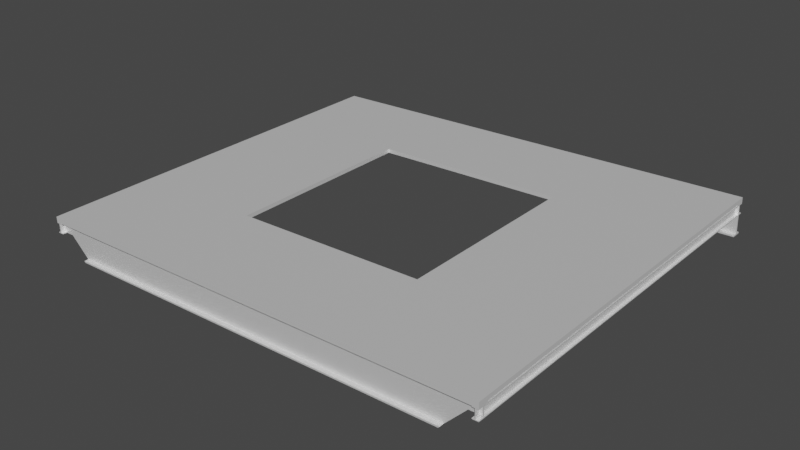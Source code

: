 # Source: PlataformaRodado.blend  (saved by Blender 2.93.20; exported with 4.5.12 LTS)
import bpy
from mathutils import Matrix  # noqa: F401  (used for matrix-valued properties, if any)

bpy.ops.wm.read_factory_settings(use_empty=True)
scene = bpy.context.scene
scene.name = 'Scene'

# ---- collections
col_plataformarodado = bpy.data.collections.new('PlataformaRodado'); scene.collection.children.link(col_plataformarodado)

# ---- images (referenced by path relative to the original .blend; pixels are not part of the script)
import os
ASSET_DIR = os.environ.get("B2B_ASSET_DIR", "")  # directory of the original .blend (textures are referenced by path, not embedded)
HERE = os.path.dirname(os.path.abspath(__file__))  # packed textures are extracted next to this script under _unpacked/

def load_image(name, relpath, width, height, colorspace="sRGB"):
    """Load a texture the original file referenced (path relative to the .blend, or extracted next to this script)."""
    p = next((c for c in (os.path.join(HERE, relpath), os.path.join(ASSET_DIR, relpath)) if relpath and os.path.exists(c)), "")
    if p:
        img = bpy.data.images.load(p, check_existing=True)
        img.name = name
    else:  # same state as the original file: an image datablock whose file is absent (Cycles renders it pink)
        img = bpy.data.images.new(name, width, height)
        img.source = "FILE"
        img.filepath = "//" + (relpath or name)
    img.colorspace_settings.name = colorspace
    return img
img_materiales_file8_001 = load_image('materiales:file8.001', '63_rusty dirty metal PBR texture-seamless.jpg', 1024, 1024, 'sRGB')

# ---- materials (node trees are filled in below, after node groups)
mat_materiales_t_metal_vigas_001 = bpy.data.materials.new('materiales:t_metal_vigas.001')
mat_materiales_t_metal_vigas_001.use_transparent_shadow = False
mat_materiales_t_metal_vigas_001.diffuse_color = (1.0, 1.0, 1.0, 1.0)
mat_materiales_t_metal_vigas_001.roughness = 0.5528
mat_materiales_t_metal_vigas_001.specular_intensity = 1.0
mat_materiales_t_metal_vigas_001.metallic = 0.5

# ---- material node trees
mat_materiales_t_metal_vigas_001.use_nodes = True; mat_materiales_t_metal_vigas_001.node_tree.nodes.clear()
_N = mat_materiales_t_metal_vigas_001.node_tree.nodes; _L = mat_materiales_t_metal_vigas_001.node_tree.links
n0 = _N.new('ShaderNodeNormalMap'); n0.name = 'Normal Map'; n0.location = (-300, -300)
n0.label = 'Normal/Map'
n1 = _N.new('ShaderNodeTexCoord'); n1.name = 'Texture Coordinate'; n1.location = (-1500, 300)
n1.label = 'Texture Coords'
n2 = _N.new('ShaderNodeTexImage'); n2.name = 'Image Texture'; n2.location = (-597, 546)
n2.image = img_materiales_file8_001
n3 = _N.new('ShaderNodeMapping'); n3.name = 'Mapping'; n3.location = (-897, 546)
n3.vector_type = 'TEXTURE'
n3.inputs[1].default_value = (0.6591, -0.189, 0.0)
n3.inputs[2].default_value = (-0.0, -0.0, -58.0)
n4 = _N.new('ShaderNodeOutputMaterial'); n4.name = 'Material Output'; n4.location = (300, 300)
n5 = _N.new('ShaderNodeBsdfPrincipled'); n5.name = 'Principled BSDF'; n5.location = (10, 300)
n5.distribution = 'GGX'
n5.subsurface_method = 'BURLEY'
n5.inputs[0].default_value = (1.0, 1.0, 1.0, 1.0)
n5.inputs[1].default_value = 0.5
n5.inputs[2].default_value = 0.5528
n5.inputs[3].default_value = 1.45
n5.inputs[13].default_value = 1.0
n5.inputs[27].default_value = (0.0, 0.0, 0.0, 1.0)
n5.inputs[28].default_value = 1.0
_L.new(n5.outputs[0], n4.inputs[0])
_L.new(n0.outputs[0], n5.inputs[5])
_L.new(n3.outputs[0], n2.inputs[0])
_L.new(n1.outputs[2], n3.inputs[0])
n4.is_active_output = True

# ---- world
world_world = bpy.data.worlds.new('World'); scene.world = world_world
world_world.use_nodes = True; world_world.node_tree.nodes.clear()
_N = world_world.node_tree.nodes; _L = world_world.node_tree.links
n0 = _N.new('ShaderNodeOutputWorld'); n0.name = 'World Output'; n0.location = (300, 300)
n1 = _N.new('ShaderNodeBackground'); n1.name = 'Background'; n1.location = (10, 300)
n1.inputs[0].default_value = (0.05088, 0.05088, 0.05088, 1.0)
_L.new(n1.outputs[0], n0.inputs[0])
n0.is_active_output = True
world_world.color = (0.05088, 0.05088, 0.05088)
world_world.use_sun_shadow = False
world_world.sun_shadow_jitter_overblur = 0.0

# ---- meshes
me_mesh_460 = bpy.data.meshes.new('Mesh.460')
me_mesh_460.from_pydata([(571.3, 40.87, 466.8), (571.4, 38.87, 466.8), (577.9, 39.09, 466.8), (578.6, 16.7, 466.8), (572.2, 16.48, 466.8), (572.2, 14.48, 466.8), (587.2, 14.98, 466.8), (587.1, 16.98, 466.8), (580.6, 16.77, 466.8), (579.9, 39.15, 466.8), (586.4, 39.37, 466.8), (586.3, 41.37, 466.8), (571.3, 40.87, -535.7), (586.3, 41.37, -535.7), (586.4, 39.37, -535.7), (579.9, 39.15, -535.7), (580.6, 16.77, -535.7), (587.1, 16.98, -535.7), (587.2, 14.98, -535.7), (572.2, 14.48, -535.7), (572.2, 16.48, -535.7), (578.6, 16.7, -535.7), (577.9, 39.09, -535.7), (571.4, 38.87, -535.7), (-573.0, 2.728, 466.8), (-588.0, 2.228, 466.8), (-587.9, 0.2291, 466.8), (-581.5, 0.4457, 466.8), (-580.7, -21.94, 466.8), (-587.2, -22.16, 466.8), (-587.1, -24.16, 466.8), (-572.1, -23.66, 466.8), (-572.2, -21.66, 466.8), (-578.7, -21.88, 466.8), (-579.5, 0.5123, 466.8), (-573.0, 0.7289, 466.8), (-573.0, 2.728, -535.7), (-573.0, 0.7289, -535.7), (-579.5, 0.5125, -535.7), (-578.7, -21.88, -535.7), (-572.2, -21.66, -535.7), (-572.1, -23.66, -535.7), (-587.1, -24.16, -535.7), (-587.2, -22.16, -535.7), (-580.7, -21.94, -535.7), (-581.5, 0.4458, -535.7), (-587.9, 0.2292, -535.7), (-588.0, 2.228, -535.7), (586.2, 44.97, -535.7), (586.2, 44.97, -510.7), (586.3, 41.37, -510.7), (586.3, 41.37, -521.4), (588.8, -31.39, -521.4), (588.8, -31.39, -510.7), (588.9, -34.99, -510.7), (588.9, -34.99, -535.7), (588.8, -31.39, -535.7), (588.8, -31.39, -525.0), (586.3, 41.37, -525.0), (-588.1, 5.826, -535.7), (-588.0, 2.228, -525.0), (-585.6, -70.53, -525.0), (-585.6, -70.53, -535.7), (-585.5, -74.13, -535.7), (-585.5, -74.13, -510.7), (-585.6, -70.53, -510.7), (-585.6, -70.53, -521.4), (-588.0, 2.228, -521.4), (-588.0, 2.228, -510.7), (-588.1, 5.826, -510.7), (-588.5, 15.82, -535.7), (-588.5, 15.82, 466.8), (585.9, 54.96, 466.8), (585.9, 54.96, -535.7), (243.6, 43.55, -285.7), (243.6, 43.55, 204.3), (-246.2, 27.23, 204.3), (-246.2, 27.23, -285.7), (586.2, 44.97, 466.8), (-588.1, 5.826, 466.8), (243.9, 33.56, -285.7), (-245.8, 17.24, -285.7), (-245.8, 17.24, 204.3), (243.9, 33.56, 204.3), (586.3, 41.37, 456.1), (587.0, 21.38, 456.1), (587.0, 21.38, 452.5), (586.3, 41.37, 452.5), (586.3, 41.37, 441.8), (586.2, 44.97, 441.8), (-588.1, 5.826, 441.8), (-588.0, 2.228, 441.8), (-588.0, 2.228, 452.5), (-587.1, -24.16, 452.5), (-587.1, -24.16, 456.1), (-588.0, 2.228, 456.1), (-550.8, -22.94, 456.1), (-502.8, -67.77, 456.1), (506.0, -34.15, 456.1), (557.0, 20.38, 456.1), (-502.8, -67.77, 466.8), (506.0, -34.15, 466.8), (-499.1, -71.25, 466.8), (502.5, -37.87, 466.8), (-499.1, -71.25, 441.8), (502.5, -37.87, 441.8), (-502.8, -67.77, 441.8), (506.0, -34.15, 441.8), (-502.8, -67.77, 452.5), (506.0, -34.15, 452.5), (557.0, 20.38, 452.5), (-550.8, -22.94, 452.5)], [], [(99, 110, 86, 85), (47, 59, 48, 13), (78, 48, 73, 72), (100, 102, 103, 101), (14, 13, 11, 10), (69, 68, 50, 49), (57, 58, 13, 48, 49, 50, 51, 52, 53, 54, 55, 56), (66, 65, 53, 52), (47, 46, 26, 25), (46, 45, 27, 26), (79, 78, 72, 71), (21, 20, 4, 3), (43, 42, 30, 29), (40, 39, 33, 32), (104, 106, 107, 105), (20, 19, 5, 4), (97, 100, 101, 98), (65, 64, 54, 53), (59, 69, 49, 48), (64, 63, 55, 54), (16, 15, 9, 8), (16, 17, 18, 19, 20, 21, 22, 23, 12, 13, 14, 15), (17, 16, 8, 7), (83, 82, 76, 75), (18, 17, 7, 6), (44, 43, 29, 28), (8, 9, 10, 11, 0, 1, 2, 3, 4, 5, 6, 7), (15, 14, 10, 9), (22, 21, 3, 2), (39, 38, 34, 33), (37, 36, 24, 35), (86, 87, 88, 89, 78, 11, 84, 85), (102, 104, 105, 103), (92, 91, 88, 87), (93, 111, 96, 94), (63, 62, 56, 55), (61, 60, 58, 57), (12, 23, 1, 0), (67, 66, 52, 51), (75, 72, 73, 70, 71, 76, 77, 74), (60, 47, 13, 58), (44, 45, 46, 47, 36, 37, 38, 39, 40, 41, 42, 43), (36, 47, 25, 24), (19, 18, 6, 5), (59, 81, 82, 83, 48, 78, 79), (80, 81, 59, 48, 83), (42, 41, 31, 30), (59, 79, 71, 70), (48, 59, 70, 73), (45, 44, 28, 27), (82, 81, 77, 76), (81, 80, 74, 77), (72, 75, 76, 71), (41, 40, 32, 31), (84, 95, 94, 96, 97, 98, 99, 85), (92, 93, 94, 95, 25, 79, 90, 91), (38, 37, 35, 34), (79, 25, 11, 78), (111, 93, 92, 87, 86, 110, 109, 108), (90, 79, 78, 89), (23, 22, 2, 1), (25, 95, 84, 11), (33, 34, 35, 24, 25, 26, 27, 28, 29, 30, 31, 32), (106, 108, 109, 107), (80, 83, 75, 74), (68, 67, 51, 50), (91, 90, 89, 88), (111, 108, 106, 104, 102, 100, 97, 96), (13, 12, 0, 11), (66, 67, 68, 69, 59, 47, 60, 61, 62, 63, 64, 65), (109, 110, 99, 98, 101, 103, 105, 107), (62, 61, 57, 56)])
me_mesh_460.polygons.foreach_set('use_smooth', [True] * 72)
_k = set([(0, 1), (0, 11), (0, 12), (1, 2), (1, 23), (2, 3), (2, 22), (3, 4), (3, 21), (4, 5), (4, 20), (5, 6), (5, 19), (6, 7), (6, 18), (7, 8), (7, 17), (8, 9), (8, 16), (9, 10), (9, 15), (10, 11), (10, 14), (11, 13), (11, 25), (11, 78), (11, 84), (12, 13), (12, 23), (13, 14), (13, 47), (13, 48), (13, 58), (14, 15), (15, 16), (16, 17), (17, 18), (18, 19), (19, 20), (20, 21), (21, 22), (22, 23), (24, 25), (24, 35), (24, 36), (25, 26), (25, 47), (25, 79), (25, 95), (26, 27), (26, 46), (27, 28), (27, 45), (28, 29), (28, 44), (29, 30), (29, 43), (30, 31), (30, 42), (31, 32), (31, 41), (32, 33), (32, 40), (33, 34), (33, 39), (34, 35), (34, 38), (35, 37), (36, 37), (36, 47), (37, 38), (38, 39), (39, 40), (40, 41), (41, 42), (42, 43), (43, 44), (44, 45), (45, 46), (46, 47), (47, 59), (47, 60), (48, 49), (48, 59), (48, 73), (48, 78), (49, 50), (49, 69), (50, 51), (50, 68), (51, 52), (51, 67), (52, 53), (52, 66), (53, 54), (53, 65), (54, 55), (54, 64), (55, 56), (55, 63), (56, 57), (56, 62), (57, 58), (57, 61), (58, 60), (59, 69), (59, 70), (59, 79), (60, 61), (61, 62), (62, 63), (63, 64), (64, 65), (65, 66), (66, 67), (67, 68), (68, 69), (70, 71), (70, 73), (71, 72), (71, 79), (72, 73), (72, 78), (74, 75), (74, 77), (74, 80), (75, 76), (75, 83), (76, 77), (76, 82), (77, 81), (78, 79), (78, 89), (79, 90), (80, 81), (80, 83), (81, 82), (82, 83), (84, 85), (84, 95), (85, 86), (85, 99), (86, 87), (86, 110), (87, 88), (87, 92), (88, 89), (88, 91), (89, 90), (90, 91), (91, 92), (92, 93), (93, 94), (93, 111), (94, 95), (94, 96), (96, 97), (96, 111), (97, 98), (97, 100), (98, 99), (98, 101), (99, 110), (100, 101), (100, 102), (101, 103), (102, 103), (102, 104), (103, 105), (104, 105), (104, 106), (105, 107), (106, 107), (106, 108), (107, 109), (108, 109), (108, 111), (109, 110)])
me_mesh_460.attributes.new('sharp_edge', 'BOOLEAN', 'EDGE').data.foreach_set('value', [ (min(e.vertices), max(e.vertices)) in _k for e in me_mesh_460.edges])
_uv = me_mesh_460.uv_layers.new(name='UVChannel_1')
_uv.uv.foreach_set('vector', [0.351, 0.9843, 0.4692, 0.9843, 0.4692, 1.421e-14, 0.351, 1.421e-14, 38.55, 0.0, 38.55, 0.1181, -8.521e-17, 0.1181, 0.0, 0.0, 0.3281, 0.0, 0.3281, 32.89, 0.0, 32.89, 0.0, 0.0, 35.83, -6.93e-16, 35.72, 0.1181, 2.835, 0.1181, 2.717, 0.0, 32.89, 0.0, 32.89, 0.06562, 0.0, 0.06562, 0.0, 0.0, 38.55, 0.0, 38.55, 0.1181, 8.521e-17, 0.1181, 0.0, 0.0, -0.4692, 2.507, -0.4692, 0.1181, -0.8202, 0.1181, -0.8202, 0.0, 0.0, 0.0, 6.617e-24, 0.1181, -0.351, 0.1181, -0.351, 2.507, 1.323e-23, 2.507, -6.617e-24, 2.625, -0.8202, 2.625, -0.8202, 2.507, 38.55, 0.0, 38.55, 0.351, 4.776e-15, 0.351, 0.0, 0.0, 32.89, 0.0, 32.89, 0.06562, 0.0, 0.06562, 0.0, 0.0, 32.89, 0.0, 32.89, 0.2133, 0.0, 0.2133, 0.0, 0.0, 0.3281, 0.0, 0.3281, 38.55, 0.0, 38.55, 0.0, 0.0, 32.89, 0.0, 32.89, 0.2133, -4.607e-17, 0.2133, 0.0, 0.0, 32.89, 0.0, 32.89, 0.06562, 0.0, 0.06562, 0.0, 0.0, 32.89, 0.0, 32.89, 0.2133, 0.0, 0.2133, 0.0, 0.0, 35.72, -1.169e-15, 35.83, 0.1181, 2.717, 0.1181, 2.835, 0.0, 32.89, 0.0, 32.89, 0.06562, 0.0, 0.06562, 0.0, 0.0, 35.83, 2.469e-31, 35.83, 0.351, 2.717, 0.351, 2.717, 0.0, 38.55, 0.0, 38.55, 0.1181, 8.572e-17, 0.1181, 0.0, 0.0, 38.55, 0.0, 38.55, 0.8202, 1.663e-15, 0.8202, 0.0, 0.0, 38.55, 0.0, 38.55, 0.8202, -1.663e-15, 0.8202, 0.0, 0.0, 32.89, 0.0, 32.89, 0.7349, 0.0, 0.7349, 0.0, 0.0, -1.247, -0.2133, -1.247, -6.617e-24, -1.312, 0.0, -1.312, -0.4921, -1.247, -0.4921, -1.247, -0.2789, -0.5118, -0.2789, -0.5118, -0.4921, -0.4462, -0.4921, -0.4462, 0.0, -0.5118, -6.617e-24, -0.5118, -0.2133, 32.89, 0.0, 32.89, 0.2133, -4.607e-17, 0.2133, 0.0, 0.0, 0.3281, 0.0, 0.3281, 16.08, 0.0, 16.08, 0.0, 0.0, 32.89, 0.0, 32.89, 0.06562, 0.0, 0.06562, 0.0, 0.0, 32.89, 0.0, 32.89, 0.2133, 0.0, 0.2133, 0.0, 0.0, -1.247, -0.2133, -0.5118, -0.2133, -0.5118, -6.617e-24, -0.4462, 0.0, -0.4462, -0.4921, -0.5118, -0.4921, -0.5118, -0.2789, -1.247, -0.2789, -1.247, -0.4921, -1.312, -0.4921, -1.312, 0.0, -1.247, -6.617e-24, 32.89, 0.0, 32.89, 0.2133, 4.607e-17, 0.2133, 0.0, 0.0, 32.89, 0.0, 32.89, 0.7349, 0.0, 0.7349, 0.0, 0.0, 32.89, 0.0, 32.89, 0.7349, 0.0, 0.7349, 0.0, 0.0, 32.89, 0.0, 32.89, 0.06562, 0.0, 0.06562, 0.0, 0.0, -1.391, 0.4692, -2.048, 0.4692, -2.048, 0.8202, -2.166, 0.8202, -2.166, -1.947e-17, -2.048, -1.947e-17, -2.048, 0.351, -1.391, 0.351, 35.72, 2.651e-31, 35.72, 0.8202, 2.835, 0.8202, 2.835, 0.0, 38.55, 0.0, 38.55, 0.351, 6.446e-31, 0.351, 0.0, 0.0, 0.4692, 1.194, 0.4692, 0.0, 0.351, 3.553e-15, 0.351, 1.194, 38.55, 0.0, 38.55, 0.1181, -8.572e-17, 0.1181, 0.0, 0.0, 38.55, 3.155e-30, 38.55, 2.388, 5.372e-15, 2.388, 0.0, 0.0, 32.89, 0.0, 32.89, 0.06562, 0.0, 0.06562, 0.0, 0.0, 38.55, 0.0, 38.55, 2.388, -5.382e-15, 2.388, 0.0, 0.0, 24.28, 27.31, 32.89, 38.55, 1.563e-13, 38.55, 1.563e-13, 0.0, 32.89, 0.0, 24.28, 11.24, 8.202, 11.24, 8.202, 27.31, 38.55, 0.0, 38.55, 0.351, -4.776e-15, 0.351, 0.0, 0.0, -1.247, 0.2133, -0.5118, 0.2133, -0.5118, -2.718e-17, -0.4462, -2.718e-17, -0.4462, 0.4921, -0.5118, 0.4921, -0.5118, 0.2789, -1.247, 0.2789, -1.247, 0.4921, -1.312, 0.4921, -1.312, -4.713e-16, -1.247, -4.713e-16, 32.89, 0.0, 32.89, 0.4921, 0.0, 0.4921, 0.0, 0.0, 32.89, 0.0, 32.89, 0.4921, 5.08e-17, 0.4921, 0.0, 0.0, -1.563e-13, 0.0, -8.202, 11.24, -24.28, 11.24, -24.28, 27.31, -1.563e-13, 38.55, -32.89, 38.55, -32.89, 0.0, -8.202, 27.31, -8.202, 11.24, -1.563e-13, 0.0, -1.563e-13, 38.55, -24.28, 27.31, 32.89, 0.0, 32.89, 0.4921, 0.0, 0.4921, 0.0, 0.0, 0.3281, 0.0, 0.3281, 32.89, 0.0, 32.89, 0.0, 0.0, 0.3281, 0.0, 0.3281, 38.55, 0.0, 38.55, 0.0, 0.0, 32.89, 0.0, 32.89, 0.7349, 0.0, 0.7349, 0.0, 0.0, 0.3281, 0.0, 0.3281, 16.08, 0.0, 16.08, 0.0, 0.0, 0.3281, 0.0, 0.3281, 16.08, 0.0, 16.08, 0.0, 0.0, 32.89, 38.55, 24.28, 27.31, 24.28, 11.24, 32.89, 0.0, 32.89, 0.0, 32.89, 0.06562, 0.0, 0.06562, 0.0, 0.0, 1.323e-23, 1.654e-24, 38.55, -1.654e-24, 38.55, 0.8661, 37.36, 0.8661, 35.83, 2.388, 2.717, 2.388, 0.9843, 0.6562, 4.762e-16, 0.6562, 2.048, 0.4692, 1.181, 0.4692, 1.181, 0.351, 2.048, 0.351, 2.048, -1.947e-17, 2.166, -7.498e-17, 2.166, 0.8202, 2.048, 0.8202, 32.89, 0.0, 32.89, 0.2133, 0.0, 0.2133, 0.0, 0.0, 38.55, 0.0, 38.55, 0.1181, 8.572e-17, 0.1181, 0.0, 1.826e-31, 37.36, 1.522, 38.55, 1.522, 38.55, 2.388, -1.733e-15, 2.388, -1.257e-15, 1.732, 0.9843, 1.732, 2.717, 8.272e-25, 35.83, 2.489e-16, 38.55, 0.0, 38.55, 0.8202, -9.669e-31, 0.8202, 0.0, 0.0, 32.89, 0.0, 32.89, 0.2133, 4.607e-17, 0.2133, 0.0, 0.0, 38.55, 0.0, 38.55, 0.351, 3.223e-31, 0.351, 0.0, 0.0, -1.247, 0.2789, -0.5118, 0.2789, -0.5118, 0.4921, -0.4462, 0.4921, -0.4462, -2.718e-17, -0.5118, -2.718e-17, -0.5118, 0.2133, -1.247, 0.2133, -1.247, -4.713e-16, -1.312, -4.713e-16, -1.312, 0.4921, -1.247, 0.4921, 35.83, 4.938e-31, 35.83, 0.351, 2.717, 0.351, 2.717, 0.0, 0.3281, 0.0, 0.3281, 16.08, 0.0, 16.08, 0.0, 0.0, 38.55, 0.0, 38.55, 0.351, 2.329e-15, 0.351, 0.0, 0.0, 38.55, 0.0, 38.55, 0.1181, -8.572e-17, 0.1181, 0.0, 0.0, 0.4692, 2.32, 0.4692, 0.167, 0.8202, 0.167, 0.8202, 2.512e-15, 5.94e-15, 0.0, 5.551e-15, 0.167, 0.351, 0.167, 0.351, 2.32, 32.89, 0.0, 32.89, 0.4921, -5.08e-17, 0.4921, 0.0, 0.0, 0.351, 2.507, 0.351, 0.1181, 0.0, 0.1181, 0.0, 0.0, 0.8202, 0.0, 0.8202, 0.1181, 0.4692, 0.1181, 0.4692, 2.507, 0.8202, 2.507, 0.8202, 2.625, 1.323e-23, 2.625, 0.0, 2.507, 0.4692, 2.45, 0.4692, -3.14e-16, 0.351, -7.536e-15, 0.351, 2.45, 1.721e-15, 2.45, 2.109e-15, 2.617, 0.8202, 2.617, 0.8202, 2.45, 38.55, 0.0, 38.55, 0.351, -2.329e-15, 0.351, 0.0, 0.0])
me_mesh_460.materials.append(mat_materiales_t_metal_vigas_001)
me_mesh_460.use_remesh_fix_poles = True
me_mesh_460.use_remesh_preserve_attributes = False
me_mesh_460.update()
me_mesh_460.normals_split_custom_set([tuple(v) for v in zip(*[iter([0.03331, -0.9994, 0.0, 0.03331, -0.9994, 0.0, 0.03331, -0.9994, 0.0, 0.03331, -0.9994, 0.0, 1.731e-07, 0.0, -1.0, 1.731e-07, 0.0, -1.0, 1.731e-07, 0.0, -1.0, 1.731e-07, 0.0, -1.0, 0.9994, 0.03335, 2.093e-09, 0.9994, 0.03335, 2.093e-09, 0.9994, 0.03335, 2.093e-09, 0.9994, 0.03335, 2.093e-09, -6.742e-08, 0.0, 1.0, -6.742e-08, 0.0, 1.0, -6.742e-08, 0.0, 1.0, -6.742e-08, 0.0, 1.0, 0.9995, 0.03297, 2.492e-08, 0.9995, 0.03287, 1.958e-09, 0.9994, 0.03345, 2.022e-09, 0.9994, 0.03345, 2.022e-09, -1.01e-06, 3.389e-05, 1.0, -1.01e-06, 3.389e-05, 1.0, -1.01e-06, 3.389e-05, 1.0, -1.01e-06, 3.389e-05, 1.0, 0.9994, 0.03386, 3.177e-07, 0.9994, 0.03328, 3.177e-07, 0.9994, 0.03328, 3.177e-07, 0.9994, 0.03328, 3.177e-07, 0.9994, 0.03328, 3.177e-07, 0.9994, 0.03328, 3.177e-07, 0.9994, 0.03328, 3.177e-07, 0.9994, 0.03328, 3.177e-07, 0.9994, 0.03362, 8.782e-07, 0.9994, 0.03328, 3.177e-07, 0.9994, 0.03328, 3.177e-07, 0.9994, 0.03328, 3.177e-07, -0.03331, 0.9994, -5.593e-06, -0.03331, 0.9994, -5.593e-06, -0.03331, 0.9994, -5.593e-06, -0.03331, 0.9994, -5.593e-06, -0.9994, -0.03353, -4.043e-09, -0.9994, -0.0332, -4.043e-09, -0.9994, -0.0332, -4.043e-09, -0.9994, -0.0332, -4.043e-09, 0.03331, -0.9994, -1.217e-07, 0.03331, -0.9994, -1.217e-07, 0.03331, -0.9994, -1.217e-07, 0.03331, -0.9994, -1.217e-07, 0.0, 0.0, 1.0, 0.0, 0.0, 1.0, 0.0, 0.0, 1.0, 0.0, 0.0, 1.0, -0.03331, 0.9994, 1.218e-07, -0.03331, 0.9994, 1.218e-07, -0.03331, 0.9994, 1.218e-07, -0.03331, 0.9994, 1.218e-07, -0.9994, -0.03378, -4.102e-09, -0.9994, -0.03345, -4.102e-09, -0.9995, -0.03287, -4.102e-09, -0.9995, -0.03297, -2.705e-08, -0.03331, 0.9994, 6.088e-08, -0.03331, 0.9994, 6.088e-08, -0.03331, 0.9994, 6.088e-08, -0.03331, 0.9994, 6.088e-08, 2.023e-07, 0.0, -1.0, 2.023e-07, 0.0, -1.0, 2.023e-07, 0.0, -1.0, 2.023e-07, 0.0, -1.0, -0.9994, -0.03353, -4.043e-09, -0.9994, -0.0332, -4.043e-09, -0.9994, -0.0332, -4.043e-09, -0.9994, -0.0332, -4.043e-09, -0.03331, 0.9994, 0.0, -0.03331, 0.9994, 0.0, -0.03331, 0.9994, 0.0, -0.03331, 0.9994, 0.0, -1.443e-07, 0.0, 1.0, -1.443e-07, 0.0, 1.0, -1.443e-07, 0.0, 1.0, -1.443e-07, 0.0, 1.0, -0.03331, 0.9994, 0.0, -0.03331, 0.9994, 0.0, -0.03331, 0.9994, 0.0, -0.03331, 0.9994, 0.0, 0.03331, -0.9994, 2.527e-06, 0.03331, -0.9994, 2.527e-06, 0.03331, -0.9994, 2.527e-06, 0.03331, -0.9994, 2.527e-06, 0.9994, 0.03331, 0.0, 0.9994, 0.03331, 0.0, 0.9994, 0.03331, 0.0, 0.9994, 0.03331, 0.0, 5.096e-06, 0.0, -1.0, 5.096e-06, 0.0, -1.0, 5.096e-06, 0.0, -1.0, 5.096e-06, 0.0, -1.0, 5.096e-06, 0.0, -1.0, 5.096e-06, 0.0, -1.0, 5.096e-06, 0.0, -1.0, 5.096e-06, 0.0, -1.0, 5.096e-06, 0.0, -1.0, 5.096e-06, 0.0, -1.0, 5.096e-06, 0.0, -1.0, 5.096e-06, 0.0, -1.0, -0.03331, 0.9994, 0.0, -0.03331, 0.9994, 0.0, -0.03331, 0.9994, 0.0, -0.03331, 0.9994, 0.0, -4.982e-08, 0.0, -1.0, -4.982e-08, 0.0, -1.0, -4.982e-08, 0.0, -1.0, -4.982e-08, 0.0, -1.0, 0.9994, 0.0332, 0.0, 0.9994, 0.0332, 0.0, 0.9994, 0.0332, 0.0, 0.9995, 0.03286, -1.611e-08, -0.03331, 0.9994, 1.218e-07, -0.03331, 0.9994, 1.218e-07, -0.03331, 0.9994, 1.218e-07, -0.03331, 0.9994, 1.218e-07, 0.0, 0.0, 1.0, 0.0, 0.0, 1.0, 0.0, 0.0, 1.0, 0.0, 0.0, 1.0, 0.0, 0.0, 1.0, 0.0, 0.0, 1.0, 0.0, 0.0, 1.0, 0.0, 0.0, 1.0, 0.0, 0.0, 1.0, 0.0, 0.0, 1.0, 0.0, 0.0, 1.0, 0.0, 0.0, 1.0, 0.03331, -0.9994, 0.0, 0.03331, -0.9994, 0.0, 0.03331, -0.9994, 0.0, 0.03331, -0.9994, 0.0, -0.9994, -0.03333, -4.077e-09, -0.9994, -0.03333, -4.077e-09, -0.9994, -0.03333, -4.077e-09, -0.9994, -0.03333, -4.077e-09, 0.9994, 0.03333, 4.056e-09, 0.9994, 0.03333, 4.056e-09, 0.9994, 0.03333, 4.056e-09, 0.9994, 0.03333, 4.056e-09, 0.9994, 0.03353, 0.0, 0.9994, 0.03353, 1.611e-08, 0.9994, 0.0332, 0.0, 0.9995, 0.03286, -1.611e-08, 0.9994, 0.03327, 9.419e-08, 0.9994, 0.03327, 9.419e-08, 0.9994, 0.03327, 9.419e-08, 0.9994, 0.03327, 9.419e-08, 0.9994, 0.03327, 9.419e-08, 0.9994, 0.03327, 9.419e-08, 0.9994, 0.03327, 9.419e-08, 0.9994, 0.03327, 9.419e-08, 0.03331, -0.9994, -4.989e-06, 0.03331, -0.9994, -4.989e-06, 0.03331, -0.9994, -4.989e-06, 0.03331, -0.9994, -4.989e-06, 0.03331, -0.9994, 0.0, 0.03331, -0.9994, 0.0, 0.03331, -0.9994, 0.0, 0.03331, -0.9994, 0.0, 0.03331, -0.9994, 0.0, 0.03331, -0.9994, 0.0, 0.03331, -0.9994, 0.0, 0.03331, -0.9994, 0.0, -9.235e-07, 3.389e-05, -1.0, -9.235e-07, 3.389e-05, -1.0, -9.235e-07, 3.389e-05, -1.0, -9.235e-07, 3.389e-05, -1.0, 0.0, 0.0, -1.0, 0.0, 0.0, -1.0, 0.0, 0.0, -1.0, 0.0, 0.0, -1.0, -0.9994, -0.03345, -4.043e-09, -0.9994, -0.03345, -4.043e-09, -0.9994, -0.03345, -4.043e-09, -0.9994, -0.03345, -4.043e-09, -4.567e-08, 1.676e-06, 1.0, -4.567e-08, 1.676e-06, 1.0, -4.567e-08, 1.676e-06, 1.0, -4.567e-08, 1.676e-06, 1.0, -0.03331, 0.9994, 9.6e-08, -0.03331, 0.9994, 7.169e-08, -0.03331, 0.9994, -1.901e-08, -0.03331, 0.9994, -1.901e-08, -0.03331, 0.9994, 7.169e-08, -0.03331, 0.9994, 9.6e-08, -0.03331, 0.9994, -1.901e-08, -0.03331, 0.9994, -1.901e-08, 0.03331, -0.9994, 0.0, 0.03331, -0.9994, 0.0, 0.03331, -0.9994, 0.0, 0.03331, -0.9994, 0.0, 0.0, 0.0, -1.0, 0.0, 0.0, -1.0, 0.0, 0.0, -1.0, 0.0, 0.0, -1.0, 0.0, 0.0, -1.0, 0.0, 0.0, -1.0, 0.0, 0.0, -1.0, 0.0, 0.0, -1.0, 0.0, 0.0, -1.0, 0.0, 0.0, -1.0, 0.0, 0.0, -1.0, 0.0, 0.0, -1.0, -0.03331, 0.9994, 6.088e-08, -0.03331, 0.9994, 6.088e-08, -0.03331, 0.9994, 6.088e-08, -0.03331, 0.9994, 6.088e-08, 0.03331, -0.9994, -6.088e-08, 0.03331, -0.9994, -6.088e-08, 0.03331, -0.9994, -6.088e-08, 0.03331, -0.9994, -6.088e-08, 0.03331, -0.9994, -2.237e-07, 0.03331, -0.9994, -2.355e-07, 0.03331, -0.9994, -1.875e-07, 0.03331, -0.9994, -2.035e-07, 0.03331, -0.9994, -2.527e-07, 0.03331, -0.9994, -1.875e-07, 0.03331, -0.9994, -1.875e-07, 0.03331, -0.9994, -2.775e-07, 0.03331, -0.9994, -2.355e-07, 0.03331, -0.9994, -2.237e-07, 0.03331, -0.9994, -2.527e-07, 0.03331, -0.9994, -2.035e-07, 0.03331, -0.9994, -6.088e-08, 0.03331, -0.9994, -6.088e-08, 0.03331, -0.9994, -6.088e-08, 0.03331, -0.9994, -6.088e-08, -0.9994, -0.0333, -2.022e-09, -0.9994, -0.0333, -2.022e-09, -0.9994, -0.0333, -2.022e-09, -0.9994, -0.0333, -2.022e-09, 1.662e-07, 0.0, -1.0, 1.662e-07, 0.0, -1.0, 1.662e-07, 0.0, -1.0, 1.662e-07, 0.0, -1.0, -0.9994, -0.03331, -4.077e-09, -0.9994, -0.03331, -4.077e-09, -0.9994, -0.03331, -4.077e-09, -0.9994, -0.03331, -4.077e-09, 0.9994, 0.0333, -4.087e-09, 0.9994, 0.0333, -4.087e-09, 0.9994, 0.0333, -4.087e-09, 0.9994, 0.0333, -4.087e-09, 0.0, 0.0, 1.0, 0.0, 0.0, 1.0, 0.0, 0.0, 1.0, 0.0, 0.0, 1.0, -0.03331, 0.9994, 7.169e-08, -0.03331, 0.9994, 9.6e-08, -0.03331, 0.9994, 9.6e-08, -0.03331, 0.9994, 7.169e-08, 0.9994, 0.03353, 0.0, 0.9994, 0.03353, 1.611e-08, 0.9994, 0.0332, 0.0, 0.9995, 0.03286, -1.611e-08, 6.043e-08, -8.517e-07, 1.0, 6.043e-08, -8.517e-07, 1.0, 6.043e-08, -8.517e-07, 1.0, 6.043e-08, -8.517e-07, 1.0, 6.043e-08, -8.517e-07, 1.0, 6.043e-08, -8.517e-07, 1.0, 6.043e-08, -8.517e-07, 1.0, 6.043e-08, -8.517e-07, 1.0, -0.9994, -0.03334, -3.679e-07, -0.9994, -0.03334, -3.679e-07, -0.9994, -0.03334, -3.679e-07, -0.9994, -0.03334, -3.679e-07, -0.9994, -0.03334, -3.679e-07, -0.9994, -0.03334, -3.679e-07, -0.9994, -0.03334, -3.679e-07, -0.9994, -0.03334, -3.679e-07, 0.03331, -0.9994, -6.081e-08, 0.03331, -0.9994, -6.081e-08, 0.03331, -0.9994, -6.081e-08, 0.03331, -0.9994, -6.081e-08, -2.02e-07, 0.0, 1.0, -2.02e-07, 0.0, 1.0, -2.02e-07, 0.0, 1.0, -2.02e-07, 0.0, 1.0, -1.224e-08, 0.0, -1.0, -1.224e-08, 0.0, -1.0, -1.224e-08, 0.0, -1.0, -1.224e-08, 0.0, -1.0, -1.224e-08, 0.0, -1.0, -1.224e-08, 0.0, -1.0, -1.224e-08, 0.0, -1.0, -1.224e-08, 0.0, -1.0, -0.03331, 0.9994, 4.854e-06, -0.03331, 0.9994, 4.854e-06, -0.03331, 0.9994, 4.854e-06, -0.03331, 0.9994, 4.854e-06, 0.03332, -0.9994, -1.218e-07, 0.03332, -0.9994, -1.218e-07, 0.03332, -0.9994, -1.218e-07, 0.03332, -0.9994, -1.218e-07, 0.03331, -0.9994, -5.593e-06, 0.03331, -0.9994, -5.593e-06, 0.03331, -0.9994, -5.593e-06, 0.03331, -0.9994, -5.593e-06, 0.0, 0.0, 1.0, 0.0, 0.0, 1.0, 0.0, 0.0, 1.0, 0.0, 0.0, 1.0, 0.0, 0.0, 1.0, 0.0, 0.0, 1.0, 0.0, 0.0, 1.0, 0.0, 0.0, 1.0, 0.0, 0.0, 1.0, 0.0, 0.0, 1.0, 0.0, 0.0, 1.0, 0.0, 0.0, 1.0, -0.03331, 0.9994, 5.787e-06, -0.03331, 0.9994, 5.787e-06, -0.03331, 0.9994, 5.787e-06, -0.03331, 0.9994, 5.787e-06, -0.9994, -0.0333, 8.369e-09, -0.9994, -0.0333, 8.369e-09, -0.9994, -0.0333, 8.369e-09, -0.9994, -0.0333, 8.369e-09, 0.03331, -0.9994, 1.134e-05, 0.03331, -0.9994, 1.134e-05, 0.03331, -0.9994, 1.134e-05, 0.03331, -0.9994, 1.134e-05, -1.154e-07, 0.0, -1.0, -1.154e-07, 0.0, -1.0, -1.154e-07, 0.0, -1.0, -1.154e-07, 0.0, -1.0, -0.6832, -0.7303, -1.343e-06, -0.6832, -0.7303, -1.343e-06, -0.6832, -0.7303, -1.343e-06, -0.6832, -0.7303, -1.343e-06, -0.6832, -0.7303, -1.343e-06, -0.6832, -0.7303, -1.343e-06, -0.6832, -0.7303, -1.343e-06, -0.6832, -0.7303, -1.343e-06, -0.03331, 0.9994, 1.218e-07, -0.03331, 0.9994, 1.218e-07, -0.03331, 0.9994, 1.218e-07, -0.03331, 0.9994, 1.218e-07, -0.9994, -0.03333, -3.279e-07, -0.9994, -0.03333, -3.279e-07, -0.9994, -0.03333, -3.279e-07, -0.9994, -0.03333, -3.279e-07, -0.9994, -0.03333, -3.279e-07, -0.9994, -0.03333, -3.279e-07, -0.9994, -0.03333, -3.279e-07, -0.9994, -0.03333, -3.279e-07, -0.9994, -0.03333, -3.279e-07, -0.9994, -0.03333, -3.279e-07, -0.9994, -0.03333, -3.279e-07, -0.9994, -0.03333, -3.279e-07, 0.7303, -0.6832, -5.393e-07, 0.7303, -0.6832, -5.393e-07, 0.7303, -0.6832, -5.393e-07, 0.7303, -0.6832, -5.393e-07, 0.7303, -0.6832, -5.393e-07, 0.7303, -0.6832, -5.393e-07, 0.7303, -0.6832, -5.393e-07, 0.7303, -0.6832, -5.393e-07, -0.03331, 0.9994, 0.0, -0.03331, 0.9994, 0.0, -0.03331, 0.9994, 0.0, -0.03331, 0.9994, 0.0])] * 3)])

# ---- objects
ob_plataformarodado = bpy.data.objects.new('PlataformaRodado', me_mesh_460)

# ---- transforms, parenting, visibility, modifiers, constraints
ob_plataformarodado.location = (0.0, 0.0, 0.0)
ob_plataformarodado.rotation_euler = (1.571, -0.0, 0.0)
ob_plataformarodado.scale = (0.01, 0.01, 0.01)
ob_plataformarodado.color = (0.8, 0.8, 0.8, 1.0)

# ---- collection membership
col_plataformarodado.objects.link(ob_plataformarodado)

# ---- scene / render settings (as saved in the file)
scene.frame_start = 1; scene.frame_end = 250; scene.frame_set(1)
scene.render.engine = 'BLENDER_EEVEE_NEXT'
scene.cycles.use_denoising = False
scene.cycles.samples = 128
scene.cycles.sampling_pattern = 'TABULATED_SOBOL'
scene.cycles.use_adaptive_sampling = False
scene.cycles.use_light_tree = False
scene.view_settings.view_transform = 'Filmic'
bpy.context.view_layer.update()

# ---- added for rendering (the .blend has no active camera and no usable light): camera, sun
cam_auto = bpy.data.cameras.new('AutoCamera')
cam_auto.lens = 50.0
cam_auto.sensor_width = 36.0
cam_auto.clip_end = 1000.0
ob_auto_camera = bpy.data.objects.new('AutoCamera', cam_auto)
scene.collection.objects.link(ob_auto_camera)
ob_auto_camera.location = (14.3589, -16.8836, 11.3896)
ob_auto_camera.rotation_euler = (1.09748, -7.21219e-08, 0.694738)
scene.camera = ob_auto_camera
light_auto_sun = bpy.data.lights.new('AutoSun', 'SUN')
light_auto_sun.energy = 3.0
light_auto_sun.angle = 0.0523599
ob_auto_sun = bpy.data.objects.new('AutoSun', light_auto_sun)
scene.collection.objects.link(ob_auto_sun)
ob_auto_sun.rotation_euler = (0.872665, 0.174533, 0.523599)
bpy.context.view_layer.update()
